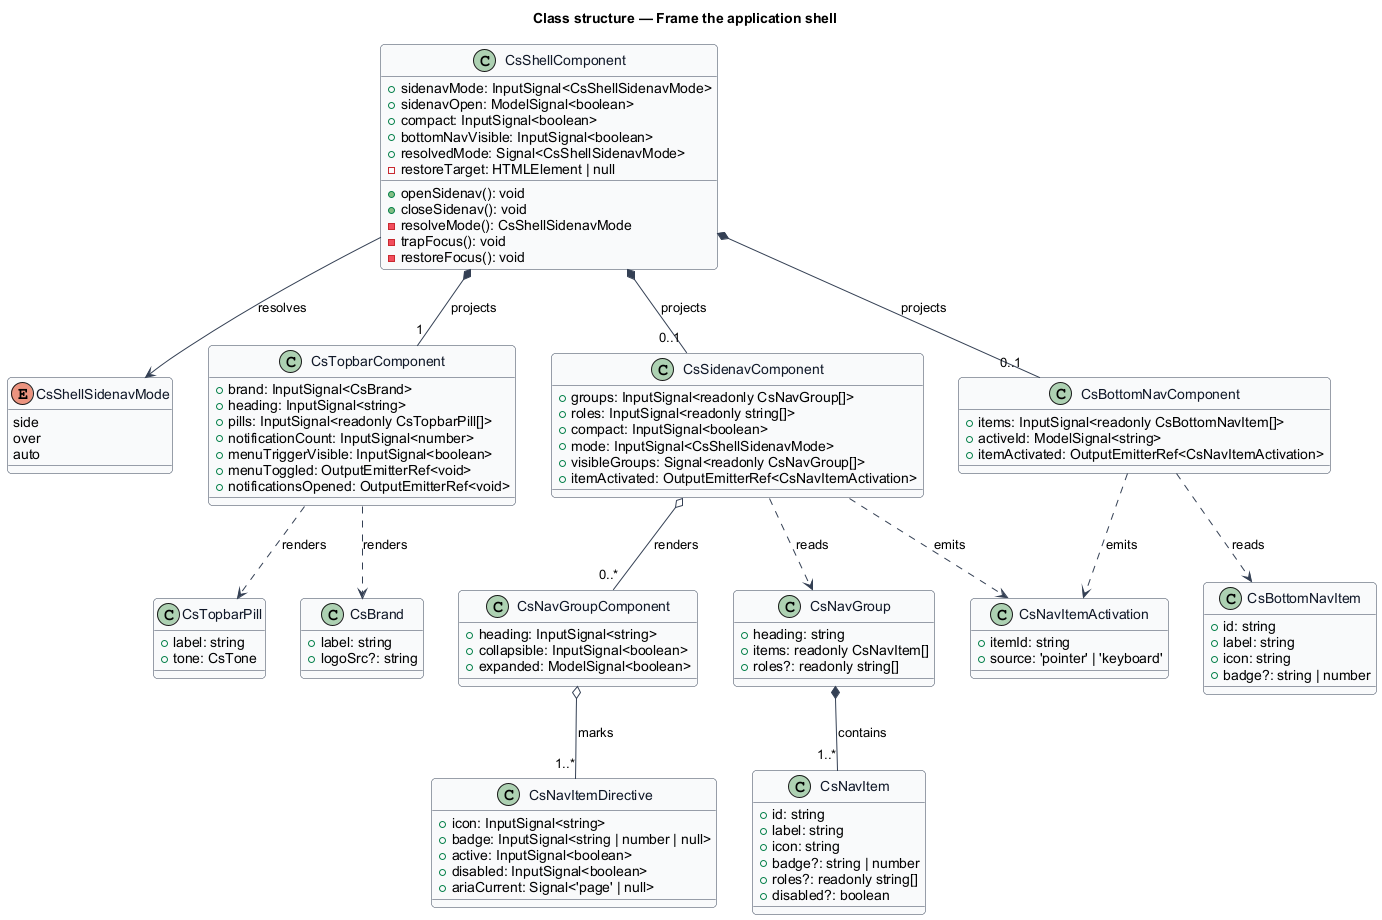

The diagram above was rendered by PlantUML. Its source (embedded in the PNG):
@startuml
' --- shared skin header ---
skinparam backgroundColor #FFFFFF
skinparam shadowing false
skinparam roundcorner 8
skinparam defaultFontName Arial
skinparam ArrowColor #344054
skinparam class {
  BorderColor #344054
  FontColor #101828
  BackgroundColor #F9FAFB
}
' --------------------------
title Class structure — Frame the application shell

enum CsShellSidenavMode {
  side
  over
  auto
}

class CsShellComponent {
  +sidenavMode: InputSignal<CsShellSidenavMode>
  +sidenavOpen: ModelSignal<boolean>
  +compact: InputSignal<boolean>
  +bottomNavVisible: InputSignal<boolean>
  +resolvedMode: Signal<CsShellSidenavMode>
  -restoreTarget: HTMLElement | null
  +openSidenav(): void
  +closeSidenav(): void
  -resolveMode(): CsShellSidenavMode
  -trapFocus(): void
  -restoreFocus(): void
}

class CsTopbarComponent {
  +brand: InputSignal<CsBrand>
  +heading: InputSignal<string>
  +pills: InputSignal<readonly CsTopbarPill[]>
  +notificationCount: InputSignal<number>
  +menuTriggerVisible: InputSignal<boolean>
  +menuToggled: OutputEmitterRef<void>
  +notificationsOpened: OutputEmitterRef<void>
}

class CsSidenavComponent {
  +groups: InputSignal<readonly CsNavGroup[]>
  +roles: InputSignal<readonly string[]>
  +compact: InputSignal<boolean>
  +mode: InputSignal<CsShellSidenavMode>
  +visibleGroups: Signal<readonly CsNavGroup[]>
  +itemActivated: OutputEmitterRef<CsNavItemActivation>
}

class CsNavGroupComponent {
  +heading: InputSignal<string>
  +collapsible: InputSignal<boolean>
  +expanded: ModelSignal<boolean>
}

class CsNavItemDirective {
  +icon: InputSignal<string>
  +badge: InputSignal<string | number | null>
  +active: InputSignal<boolean>
  +disabled: InputSignal<boolean>
  +ariaCurrent: Signal<'page' | null>
}

class CsBottomNavComponent {
  +items: InputSignal<readonly CsBottomNavItem[]>
  +activeId: ModelSignal<string>
  +itemActivated: OutputEmitterRef<CsNavItemActivation>
}

class CsNavGroup {
  +heading: string
  +items: readonly CsNavItem[]
  +roles?: readonly string[]
}

class CsNavItem {
  +id: string
  +label: string
  +icon: string
  +badge?: string | number
  +roles?: readonly string[]
  +disabled?: boolean
}

class CsBottomNavItem {
  +id: string
  +label: string
  +icon: string
  +badge?: string | number
}

class CsNavItemActivation {
  +itemId: string
  +source: 'pointer' | 'keyboard'
}

class CsTopbarPill {
  +label: string
  +tone: CsTone
}

class CsBrand {
  +label: string
  +logoSrc?: string
}

CsShellComponent --> CsShellSidenavMode : resolves
CsShellComponent *-- "1" CsTopbarComponent : projects
CsShellComponent *-- "0..1" CsSidenavComponent : projects
CsShellComponent *-- "0..1" CsBottomNavComponent : projects
CsSidenavComponent o-- "0..*" CsNavGroupComponent : renders
CsNavGroupComponent o-- "1..*" CsNavItemDirective : marks
CsSidenavComponent ..> CsNavGroup : reads
CsNavGroup *-- "1..*" CsNavItem : contains
CsBottomNavComponent ..> CsBottomNavItem : reads
CsSidenavComponent ..> CsNavItemActivation : emits
CsBottomNavComponent ..> CsNavItemActivation : emits
CsTopbarComponent ..> CsTopbarPill : renders
CsTopbarComponent ..> CsBrand : renders
@enduml